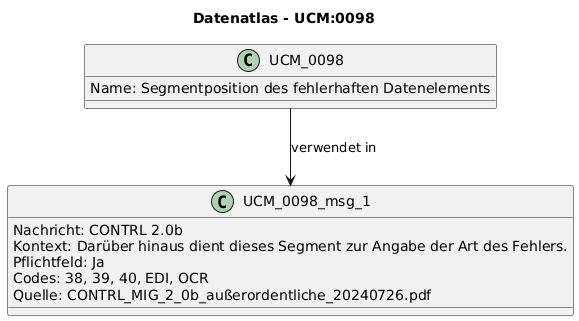

The diagram above was rendered by PlantUML. Its source (embedded in the PNG):
@startuml
title Datenatlas - UCM:0098
class UCM_0098 {
  Name: Segmentposition des fehlerhaften Datenelements
}
class UCM_0098_msg_1 {
  Nachricht: CONTRL 2.0b
  Kontext: Darüber hinaus dient dieses Segment zur Angabe der Art des Fehlers.
  Pflichtfeld: Ja
  Codes: 38, 39, 40, EDI, OCR
  Quelle: CONTRL_MIG_2_0b_außerordentliche_20240726.pdf
}
UCM_0098 --> UCM_0098_msg_1 : verwendet in
@enduml